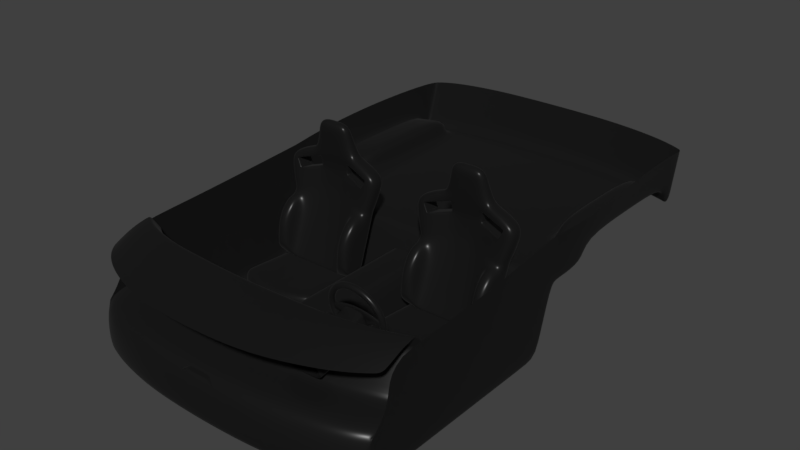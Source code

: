 # Source: interior_assets.blend  (saved by Blender 2.79.0; exported with 4.5.12 LTS)
import bpy
from mathutils import Matrix  # noqa: F401  (used for matrix-valued properties, if any)

bpy.ops.wm.read_factory_settings(use_empty=True)
scene = bpy.context.scene
scene.name = 'Scene'

# ---- collections
col_collection_1 = bpy.data.collections.new('Collection 1'); scene.collection.children.link(col_collection_1)

# ---- materials (node trees are filled in below, after node groups)
mat_interior___black = bpy.data.materials.new('Interior - Black')
mat_interior___black.alpha_threshold = 0.0
mat_interior___black.diffuse_color = (0.01467, 0.01467, 0.01467, 1.0)
mat_interior___black.roughness = 0.5

# ---- material node trees
mat_interior___black.use_nodes = True; mat_interior___black.node_tree.nodes.clear()
_N = mat_interior___black.node_tree.nodes; _L = mat_interior___black.node_tree.links
n0 = _N.new('ShaderNodeOutputMaterial'); n0.name = 'Material Output'; n0.location = (300, 300)
n1 = _N.new('ShaderNodeBsdfPrincipled'); n1.name = 'Principled BSDF'; n1.location = (10, 300)
n1.width = 150
n1.subsurface_method = 'BURLEY'
n1.inputs[0].default_value = (0.00874, 0.00874, 0.00874, 1.0)
n1.inputs[2].default_value = 0.3
n1.inputs[3].default_value = 1.45
n1.inputs[9].default_value = (1.0, 1.0, 1.0)
n1.inputs[13].default_value = 0.175
_L.new(n1.outputs[0], n0.inputs[0])
n0.is_active_output = True

# ---- world
world_world = bpy.data.worlds.new('World'); scene.world = world_world
world_world.color = (0.05088, 0.05088, 0.05088)
world_world.use_sun_shadow = False
world_world.sun_shadow_jitter_overblur = 0.0
world_world.cycles.sampling_method = 'MANUAL'

# ---- meshes
me_plane_125 = bpy.data.meshes.new('Plane.125')
me_plane_125.from_pydata([(0.1621, 0.3701, 0.4726), (0.6156, 0.3701, 0.4726), (0.3888, 0.4944, 1.175), (0.3074, 0.4944, 1.175), (0.2657, 0.5037, 1.026), (0.1202, 0.4951, 0.9704), (0.1202, 0.4835, 0.8959), (0.157, 0.4645, 0.7729), (0.3304, 0.5061, 0.8084), (0.2316, 0.4656, 0.7799), (0.1621, 0.4585, 0.4691), (0.3304, 0.373, 0.4639), (0.2316, 0.3678, 0.4654), (0.3888, 0.373, 0.4638), (0.4703, 0.4944, 1.175), (0.5119, 0.5037, 1.026), (0.6575, 0.4951, 0.9704), (0.6575, 0.4835, 0.8959), (0.6207, 0.4645, 0.7729), (0.4473, 0.5061, 0.8084), (0.5461, 0.4656, 0.7799), (0.3888, 0.505, 1.035), (0.3888, 0.514, 0.9793), (0.3888, 0.5205, 0.9337), (0.3888, 0.508, 0.8207), (0.4473, 0.373, 0.4639), (0.5461, 0.3678, 0.4654), (0.6156, 0.4585, 0.4691), (0.3888, 0.5542, 1.18), (0.3074, 0.5542, 1.18), (0.2657, 0.5935, 1.012), (0.1202, 0.5848, 0.9565), (0.1202, 0.5733, 0.882), (0.157, 0.5543, 0.759), (0.3304, 0.5959, 0.7945), (0.2316, 0.5554, 0.766), (0.3304, 0.4614, 0.4604), (0.2316, 0.4562, 0.4619), (0.3888, 0.4614, 0.4604), (0.4703, 0.5542, 1.18), (0.512, 0.5935, 1.012), (0.6575, 0.5848, 0.9565), (0.6575, 0.5733, 0.882), (0.6207, 0.5543, 0.759), (0.4473, 0.5959, 0.7945), (0.5461, 0.5554, 0.766), (0.3888, 0.5948, 1.021), (0.3888, 0.6037, 0.9655), (0.3888, 0.6103, 0.9199), (0.3888, 0.5978, 0.8068), (0.4473, 0.4614, 0.4604), (0.5461, 0.4562, 0.4619), (0.1621, 0.3289, 0.5434), (0.6156, 0.3289, 0.5434), (0.157, 0.4139, 0.7662), (0.2316, 0.415, 0.7732), (0.2316, 0.3319, 0.5365), (0.6207, 0.4139, 0.7662), (0.5461, 0.415, 0.7732), (0.5461, 0.3319, 0.5365), (0.1619, 0.3747, 0.4869), (0.3304, 0.3795, 0.4803), (0.2316, 0.3726, 0.4804), (0.6158, 0.3747, 0.4869), (0.4473, 0.3795, 0.4803), (0.5461, 0.3726, 0.4804), (0.3888, 0.3796, 0.4809), (0.1619, 0.4632, 0.4833), (0.3304, 0.468, 0.4767), (0.2316, 0.4611, 0.4768), (0.6158, 0.4632, 0.4833), (0.4473, 0.468, 0.4767), (0.5461, 0.4611, 0.4768), (0.3888, 0.4681, 0.4773), (0.1619, 0.327, 0.5588), (0.2316, 0.3297, 0.5525), (0.6158, 0.327, 0.5588), (0.5461, 0.3297, 0.5525), (0.1594, 0.4196, 0.6337), (0.2316, 0.4191, 0.634), (0.6183, 0.4196, 0.6337), (0.5461, 0.4191, 0.634), (0.3888, 0.4438, 0.6546), (0.1594, 0.5087, 0.6212), (0.2316, 0.5082, 0.6214), (0.6183, 0.5087, 0.6212), (0.5461, 0.5082, 0.6214), (0.3888, 0.533, 0.6421), (0.1594, 0.3307, 0.6828), (0.2316, 0.3302, 0.6831), (0.6183, 0.3307, 0.6828), (0.5461, 0.3302, 0.6831), (0.3304, 0.4428, 0.6481), (0.4473, 0.4428, 0.6481), (0.3304, 0.5319, 0.6356), (0.4473, 0.5319, 0.6356), (0.4885, 0.4991, 1.101), (0.2891, 0.4991, 1.101), (0.2892, 0.5739, 1.096), (0.4885, 0.5739, 1.096), (0.3888, 0.4997, 1.105), (0.3888, 0.5745, 1.101), (0.297, 0.5197, 0.9766), (0.304, 0.523, 0.971), (0.3101, 0.5125, 0.988), (0.3018, 0.5217, 0.9756), (0.3038, 0.5166, 0.9789), (0.3056, 0.5162, 0.9793), (0.304, 0.5153, 0.9812), (0.1818, 0.4991, 0.9446), (0.1658, 0.4916, 0.9483), (0.1784, 0.497, 0.9366), (0.1744, 0.4936, 0.9454), (0.1751, 0.4937, 0.9436), (0.1729, 0.493, 0.9437), (0.178, 0.4982, 0.9414), (0.3053, 0.5312, 0.9345), (0.2989, 0.5302, 0.9254), (0.3124, 0.5245, 0.9233), (0.3036, 0.5306, 0.929), (0.3055, 0.5272, 0.928), (0.3055, 0.5265, 0.926), (0.3075, 0.5269, 0.9286), (0.4724, 0.6062, 0.9229), (0.4788, 0.6054, 0.9138), (0.465, 0.6143, 0.9094), (0.4741, 0.6056, 0.9174), (0.4723, 0.6115, 0.9152), (0.473, 0.6117, 0.9125), (0.4701, 0.612, 0.9167), (0.5817, 0.4927, 0.9049), (0.5716, 0.4948, 0.9005), (0.5814, 0.4836, 0.8916), (0.5773, 0.4935, 0.901), (0.5781, 0.488, 0.8995), (0.5763, 0.4878, 0.8979), (0.5803, 0.4868, 0.899), (0.4787, 0.5302, 0.9254), (0.4724, 0.5312, 0.9345), (0.465, 0.5245, 0.9231), (0.4741, 0.5306, 0.929), (0.4721, 0.5272, 0.928), (0.4701, 0.5269, 0.9286), (0.4721, 0.5265, 0.9259), (0.5959, 0.4991, 0.9446), (0.5993, 0.497, 0.9366), (0.6131, 0.4917, 0.9489), (0.5997, 0.4982, 0.9414), (0.6027, 0.4937, 0.9436), (0.605, 0.493, 0.9437), (0.6033, 0.4936, 0.9456), (0.206, 0.4948, 0.9005), (0.196, 0.4927, 0.9049), (0.197, 0.4836, 0.8916), (0.2003, 0.4935, 0.901), (0.1998, 0.488, 0.8994), (0.1978, 0.4868, 0.8987), (0.2018, 0.4879, 0.898), (0.4807, 0.5197, 0.9766), (0.4674, 0.5123, 0.9887), (0.4737, 0.523, 0.971), (0.4738, 0.5152, 0.9814), (0.4739, 0.5165, 0.9791), (0.472, 0.5162, 0.9795), (0.4759, 0.5217, 0.9756), (0.5717, 0.57, 0.8889), (0.5817, 0.5686, 0.8932), (0.5813, 0.5734, 0.8775), (0.5774, 0.5691, 0.8893), (0.5783, 0.5725, 0.8863), (0.5802, 0.5726, 0.8857), (0.5771, 0.573, 0.8844), (0.2989, 0.6054, 0.9138), (0.3053, 0.6062, 0.9229), (0.3127, 0.6143, 0.9094), (0.3036, 0.6056, 0.9174), (0.3054, 0.6115, 0.9152), (0.3075, 0.612, 0.9167), (0.3047, 0.6117, 0.9125), (0.1784, 0.573, 0.9249), (0.1653, 0.5814, 0.9346), (0.1818, 0.5749, 0.9328), (0.1728, 0.5787, 0.9305), (0.175, 0.5784, 0.9305), (0.174, 0.5792, 0.9321), (0.178, 0.5741, 0.9297), (0.304, 0.598, 0.9594), (0.297, 0.5956, 0.9648), (0.3103, 0.6023, 0.9741), (0.3018, 0.597, 0.964), (0.3037, 0.601, 0.9661), (0.3036, 0.6009, 0.9679), (0.3057, 0.6014, 0.9671), (0.5993, 0.573, 0.9249), (0.5959, 0.5749, 0.9328), (0.6124, 0.5814, 0.9346), (0.5997, 0.5741, 0.9297), (0.6027, 0.5784, 0.9305), (0.6037, 0.5792, 0.9321), (0.6049, 0.5787, 0.9305), (0.196, 0.5686, 0.8932), (0.206, 0.57, 0.8889), (0.1964, 0.5734, 0.8775), (0.2003, 0.5691, 0.8893), (0.1994, 0.5725, 0.8863), (0.2006, 0.573, 0.8844), (0.1975, 0.5726, 0.8857), (0.4737, 0.598, 0.9594), (0.4674, 0.6023, 0.9741), (0.4807, 0.5956, 0.9648), (0.472, 0.6014, 0.9671), (0.474, 0.601, 0.9661), (0.4741, 0.6009, 0.9679), (0.4759, 0.597, 0.964), (0.1621, 0.4726, 0.4694), (0.6156, 0.4726, 0.4694), (0.1621, 0.4662, 0.3788), (0.3304, 0.4647, 0.4645), (0.2316, 0.4651, 0.4699), (0.3888, 0.4647, 0.4645), (0.4473, 0.4647, 0.4645), (0.5461, 0.4651, 0.4699), (0.6156, 0.4662, 0.3788), (0.3304, 0.4583, 0.3739), (0.2316, 0.4587, 0.3793), (0.3888, 0.4583, 0.3739), (0.4473, 0.4583, 0.3739), (0.5461, 0.4587, 0.3793), (0.1621, 0.1137, 0.4954), (0.6156, 0.1137, 0.4954), (0.1621, 0.1074, 0.4047), (0.3304, 0.04226, 0.4962), (0.2316, 0.07366, 0.4988), (0.3888, 0.04226, 0.4962), (0.4473, 0.04226, 0.4962), (0.5461, 0.07366, 0.4988), (0.6156, 0.1074, 0.4047), (0.3304, 0.03591, 0.4056), (0.2316, 0.06731, 0.4082), (0.3888, 0.0359, 0.4055), (0.4473, 0.03591, 0.4056), (0.5461, 0.06731, 0.4082), (0.5461, 0.41, 0.3829), (0.4473, 0.4057, 0.3779), (0.1621, 0.4279, 0.4726), (0.2316, 0.4163, 0.4735), (0.6156, 0.4215, 0.382), (0.4473, 0.4121, 0.4685), (0.5461, 0.4163, 0.4735), (0.1621, 0.4215, 0.382), (0.3888, 0.4057, 0.3778), (0.6156, 0.4279, 0.4726), (0.3888, 0.4121, 0.4685), (0.3304, 0.4057, 0.3779), (0.2316, 0.41, 0.3829), (0.3304, 0.4121, 0.4685), (0.5461, 0.133, 0.4033), (0.1621, 0.1739, 0.491), (0.6156, 0.1676, 0.4004), (0.4473, 0.1131, 0.4909), (0.1621, 0.1676, 0.4004), (0.3888, 0.1131, 0.4908), (0.3304, 0.1068, 0.4002), (0.4473, 0.1068, 0.4002), (0.2316, 0.1393, 0.494), (0.5461, 0.1393, 0.494), (0.3888, 0.1068, 0.4002), (0.6156, 0.1739, 0.491), (0.2316, 0.133, 0.4033), (0.3304, 0.1131, 0.4909), (0.2374, 0.502, 1.015), (0.2374, 0.5918, 1.001), (0.282, 0.5084, 0.9803), (0.2788, 0.5111, 0.9742), (0.2746, 0.5157, 0.9703), (0.2746, 0.5915, 0.9586), (0.2784, 0.5967, 0.9609), (0.2821, 0.5982, 0.9665), (0.5358, 0.5023, 1.017), (0.5358, 0.5921, 1.003), (0.4996, 0.5164, 0.9713), (0.495, 0.5117, 0.9755), (0.4913, 0.509, 0.9822), (0.4912, 0.5988, 0.9677), (0.4953, 0.5973, 0.962), (0.4996, 0.5922, 0.9596), (0.1512, 0.4675, 0.7923), (0.6265, 0.4675, 0.7923), (0.3888, 0.5146, 0.8806), (0.1512, 0.5573, 0.7784), (0.6265, 0.5573, 0.7784), (0.3888, 0.6044, 0.8667), (0.2455, 0.4781, 0.8122), (0.3209, 0.5159, 0.8692), (0.5577, 0.5613, 0.8028), (0.4567, 0.6056, 0.8554), (0.5578, 0.4715, 0.8168), (0.4567, 0.5159, 0.8691), (0.2455, 0.5679, 0.7983), (0.321, 0.6056, 0.8554)], [], [(100, 97, 4, 21), (293, 288, 23, 118), (151, 117, 172, 201), (22, 21, 4, 104), (22, 159, 15, 21), (103, 186, 173, 116), (272, 270, 5, 110), (160, 138, 123, 207), (66, 61, 11, 13), (62, 12, 11, 61), (60, 0, 52, 74), (100, 21, 15, 96), (146, 132, 17, 16), (287, 296, 20, 18), (286, 7, 9, 292), (139, 159, 22, 23), (195, 41, 42, 167), (297, 139, 23, 288), (280, 158, 209, 285), (66, 13, 25, 64), (65, 64, 25, 26), (26, 1, 53, 59), (101, 46, 30, 98), (299, 174, 48, 291), (277, 180, 31, 271), (47, 188, 30, 46), (47, 46, 40, 208), (283, 279, 41, 195), (180, 202, 32, 31), (174, 188, 47, 48), (73, 38, 36, 68), (69, 68, 36, 37), (67, 69, 37, 10), (101, 99, 40, 46), (295, 291, 48, 125), (290, 43, 45, 294), (289, 298, 35, 33), (298, 299, 34, 35), (131, 165, 124, 137), (125, 48, 47, 208), (73, 71, 50, 38), (72, 51, 50, 71), (70, 27, 51, 72), (16, 17, 42, 41), (152, 200, 179, 111), (11, 12, 37, 36), (110, 5, 6, 153), (26, 51, 27, 1), (287, 290, 42, 17), (292, 9, 8, 293), (25, 13, 38, 50), (11, 36, 38, 13), (2, 28, 29, 3), (2, 14, 39, 28), (80, 85, 43, 18), (282, 146, 16, 278), (97, 98, 30, 4), (96, 15, 40, 99), (25, 50, 51, 26), (270, 271, 31, 5), (5, 31, 32, 6), (296, 297, 19, 20), (12, 0, 10, 37), (286, 6, 32, 289), (130, 145, 193, 166), (278, 16, 41, 279), (118, 23, 22, 104), (78, 7, 33, 83), (294, 45, 44, 295), (74, 52, 56, 75), (76, 77, 59, 53), (79, 9, 55, 89), (9, 7, 54, 55), (80, 18, 57, 90), (65, 26, 59, 77), (18, 20, 58, 57), (0, 12, 56, 52), (81, 65, 77, 91), (1, 63, 76, 53), (12, 62, 75, 56), (90, 91, 77, 76), (88, 74, 75, 89), (0, 60, 67, 10), (1, 27, 70, 63), (85, 70, 72, 86), (86, 72, 71, 95), (87, 95, 71, 73), (83, 84, 69, 67), (84, 94, 68, 69), (87, 73, 68, 94), (81, 93, 64, 65), (82, 66, 64, 93), (78, 60, 74, 88), (79, 62, 61, 92), (82, 92, 61, 66), (24, 8, 92, 82), (9, 79, 92, 8), (7, 78, 88, 54), (24, 82, 93, 19), (20, 19, 93, 81), (49, 87, 94, 34), (35, 34, 94, 84), (33, 35, 84, 83), (49, 44, 95, 87), (45, 86, 95, 44), (43, 85, 86, 45), (54, 88, 89, 55), (57, 58, 91, 90), (20, 81, 91, 58), (63, 80, 90, 76), (62, 79, 89, 75), (60, 78, 83, 67), (63, 70, 85, 80), (14, 96, 99, 39), (3, 29, 98, 97), (28, 39, 99, 101), (28, 101, 98, 29), (2, 100, 96, 14), (2, 3, 97, 100), (102, 105, 106, 108), (103, 107, 106, 105), (104, 108, 106, 107), (109, 112, 113, 115), (110, 114, 113, 112), (111, 115, 113, 114), (116, 119, 120, 122), (117, 121, 120, 119), (118, 122, 120, 121), (123, 126, 127, 129), (124, 128, 127, 126), (125, 129, 127, 128), (130, 133, 134, 136), (131, 135, 134, 133), (132, 136, 134, 135), (137, 140, 141, 143), (138, 142, 141, 140), (139, 143, 141, 142), (144, 147, 148, 150), (145, 149, 148, 147), (146, 150, 148, 149), (151, 154, 155, 157), (152, 156, 155, 154), (153, 157, 155, 156), (158, 161, 162, 164), (159, 163, 162, 161), (160, 164, 162, 163), (165, 168, 169, 171), (166, 170, 169, 168), (167, 171, 169, 170), (172, 175, 176, 178), (173, 177, 176, 175), (174, 178, 176, 177), (179, 182, 183, 185), (180, 184, 183, 182), (181, 185, 183, 184), (186, 189, 190, 192), (187, 191, 190, 189), (188, 192, 190, 191), (193, 196, 197, 199), (194, 198, 197, 196), (195, 199, 197, 198), (200, 203, 204, 206), (201, 205, 204, 203), (202, 206, 204, 205), (207, 210, 211, 213), (208, 212, 211, 210), (209, 213, 211, 212), (272, 110, 112, 273), (273, 112, 109, 274), (118, 104, 107, 122), (122, 107, 103, 116), (153, 118, 121, 157), (157, 121, 117, 151), (280, 144, 150, 281), (281, 150, 146, 282), (145, 130, 136, 149), (149, 136, 132, 146), (131, 137, 143, 135), (135, 143, 139, 132), (138, 160, 163, 142), (142, 163, 159, 139), (110, 153, 156, 114), (114, 156, 152, 111), (179, 200, 206, 182), (182, 206, 202, 180), (125, 208, 210, 129), (129, 210, 207, 123), (167, 125, 128, 171), (171, 128, 124, 165), (195, 167, 170, 199), (199, 170, 166, 193), (283, 195, 198, 284), (284, 198, 194, 285), (201, 172, 178, 205), (205, 178, 174, 202), (173, 186, 192, 177), (177, 192, 188, 174), (275, 181, 184, 276), (276, 184, 180, 277), (116, 173, 175, 119), (119, 175, 172, 117), (186, 103, 105, 189), (189, 105, 102, 187), (111, 179, 185, 115), (115, 185, 181, 109), (200, 152, 154, 203), (203, 154, 151, 201), (160, 207, 213, 164), (164, 213, 209, 158), (193, 145, 147, 196), (196, 147, 144, 194), (165, 131, 133, 168), (168, 133, 130, 166), (137, 124, 126, 140), (140, 126, 123, 138), (274, 275, 187, 102), (217, 223, 224, 218), (221, 215, 222, 227), (220, 226, 225, 219), (217, 219, 225, 223), (220, 221, 227, 226), (218, 224, 216, 214), (231, 232, 238, 237), (235, 241, 236, 229), (234, 233, 239, 240), (231, 237, 239, 233), (234, 240, 241, 235), (232, 228, 230, 238), (263, 256, 241, 240), (264, 257, 228, 232), (256, 258, 236, 241), (265, 259, 234, 235), (257, 260, 230, 228), (266, 263, 240, 239), (267, 265, 235, 229), (259, 261, 233, 234), (268, 262, 237, 238), (258, 267, 229, 236), (262, 266, 239, 237), (269, 264, 232, 231), (260, 268, 238, 230), (261, 269, 231, 233), (219, 217, 255, 252), (216, 224, 254, 249), (217, 218, 245, 255), (223, 225, 250, 253), (222, 215, 251, 246), (224, 223, 253, 254), (220, 219, 252, 247), (215, 221, 248, 251), (225, 226, 243, 250), (214, 216, 249, 244), (221, 220, 247, 248), (227, 222, 246, 242), (218, 214, 244, 245), (226, 227, 242, 243), (252, 255, 269, 261), (249, 254, 268, 260), (255, 245, 264, 269), (253, 250, 266, 262), (246, 251, 267, 258), (254, 253, 262, 268), (247, 252, 261, 259), (251, 248, 265, 267), (250, 243, 263, 266), (244, 249, 260, 257), (248, 247, 259, 265), (242, 246, 258, 256), (245, 244, 257, 264), (243, 242, 256, 263), (109, 181, 275, 274), (191, 276, 277, 188), (187, 275, 276, 191), (108, 273, 274, 102), (104, 272, 273, 108), (4, 30, 271, 270), (188, 277, 271, 30), (104, 4, 270, 272), (212, 284, 285, 209), (208, 283, 284, 212), (161, 281, 282, 159), (158, 280, 281, 161), (15, 278, 279, 40), (159, 282, 278, 15), (208, 40, 279, 283), (144, 280, 285, 194), (167, 294, 295, 125), (7, 286, 289, 33), (132, 139, 297, 296), (153, 292, 293, 118), (18, 43, 290, 287), (202, 174, 299, 298), (32, 202, 298, 289), (42, 290, 294, 167), (44, 49, 291, 295), (34, 299, 291, 49), (19, 297, 288, 24), (6, 286, 292, 153), (17, 132, 296, 287), (8, 24, 288, 293)])
me_plane_125.polygons.foreach_set('use_smooth', [True] * 300)
me_plane_125.materials.append(mat_interior___black)
me_plane_125.use_remesh_preserve_volume = False
me_plane_125.use_remesh_preserve_attributes = False
me_plane_125.use_mirror_vertex_groups = False
me_plane_125.update()
me_plane_060 = bpy.data.meshes.new('Plane.060')
me_plane_060.from_pydata([(0.2679, -0.7419, 0.844), (0.0, -0.7592, 0.8452), (0.136, -0.7546, 0.8449), (0.6507, -0.5958, 0.8284), (0.5703, -0.6431, 0.8345), (0.4789, -0.6834, 0.839), (0.3803, -0.7174, 0.8419), (0.7114, -0.5474, 0.8216), (0.7507, -0.5048, 0.8154), (0.7711, -0.4802, 0.8117), (0.2679, -0.4202, 0.9037), (0.0, -0.4302, 0.9049), (0.136, -0.4275, 0.9045), (0.6507, -0.3472, 0.888), (0.5703, -0.3747, 0.8942), (0.4789, -0.3982, 0.8987), (0.3803, -0.4119, 0.9016), (0.7114, -0.319, 0.8813), (0.7507, -0.2942, 0.8751), (0.7656, -0.2838, 0.8724), (0.2679, -0.3657, 0.8136), (0.0, -0.3757, 0.8148), (0.136, -0.373, 0.8145), (0.6507, -0.2927, 0.798), (0.5703, -0.3202, 0.8041), (0.4789, -0.3437, 0.8086), (0.3803, -0.3574, 0.8115), (0.7114, -0.2645, 0.7912), (0.7507, -0.2397, 0.785), (0.7711, -0.2254, 0.7813), (0.2679, -0.5066, 0.6254), (0.0, -0.5166, 0.6266), (0.136, -0.5139, 0.6263), (0.6507, -0.4216, 0.6098), (0.5703, -0.4491, 0.6159), (0.4789, -0.4725, 0.6204), (0.3803, -0.4923, 0.6234), (0.7114, -0.3934, 0.6031), (0.7507, -0.3686, 0.5969), (0.7711, -0.3543, 0.5932), (0.2679, -0.6688, 0.6164), (0.0, -0.6788, 0.6176), (0.136, -0.6761, 0.6172), (0.6507, -0.5837, 0.6007), (0.5703, -0.6113, 0.6069), (0.4789, -0.6347, 0.6114), (0.3803, -0.6545, 0.6143), (0.7114, -0.5556, 0.594), (0.7507, -0.5308, 0.5878), (0.7711, -0.5165, 0.5841), (0.7114, -0.427, 0.868), (0.7507, -0.397, 0.8618), (0.5703, -0.4944, 0.8809), (0.6507, -0.4611, 0.8748), (0.136, -0.5729, 0.8913), (0.2679, -0.564, 0.8904), (0.4789, -0.5228, 0.8854), (0.0, -0.5761, 0.8916), (0.7672, -0.3824, 0.8588), (0.3803, -0.5467, 0.8883), (0.7114, -0.3327, 0.8816), (0.5703, -0.3908, 0.8945), (0.136, -0.4465, 0.9049), (0.4789, -0.4153, 0.899), (0.0, -0.4493, 0.9052), (0.3803, -0.4299, 0.9019), (0.7507, -0.3068, 0.8754), (0.6507, -0.3621, 0.8884), (0.2679, -0.4388, 0.904), (0.7659, -0.2955, 0.8727), (0.4789, -0.3469, 0.814), (0.5703, -0.3234, 0.8094), (0.0, -0.379, 0.8201), (0.136, -0.3763, 0.8198), (0.7507, -0.243, 0.7904), (0.7708, -0.2289, 0.7868), (0.3803, -0.3606, 0.8169), (0.6507, -0.2959, 0.8033), (0.7114, -0.2678, 0.7966), (0.2679, -0.3689, 0.819), (0.6507, -0.4054, 0.6392), (0.7114, -0.3772, 0.6324), (0.2679, -0.4904, 0.6548), (0.3803, -0.4761, 0.6527), (0.7507, -0.3524, 0.6262), (0.5703, -0.4329, 0.6453), (0.136, -0.4977, 0.6557), (0.4789, -0.4563, 0.6498), (0.0, -0.5004, 0.656), (0.7711, -0.3381, 0.6226), (0.2679, -0.7221, 0.5661), (0.0, -0.7322, 0.5673), (0.136, -0.7295, 0.567), (0.6507, -0.6371, 0.5505), (0.5703, -0.6646, 0.5566), (0.4789, -0.6881, 0.5611), (0.3803, -0.7078, 0.5641), (0.7114, -0.6089, 0.5438), (0.7507, -0.5841, 0.5376), (0.7711, -0.5698, 0.5339), (0.2679, -0.7268, 0.3637), (0.0, -0.7369, 0.3649), (0.136, -0.7342, 0.3646), (0.6507, -0.6418, 0.3481), (0.5703, -0.6693, 0.3542), (0.4789, -0.6928, 0.3587), (0.3803, -0.7125, 0.3616), (0.7114, -0.6136, 0.3413), (0.7507, -0.5888, 0.3351), (0.7711, -0.5745, 0.3315), (0.7114, 0.5426, 0.3413), (0.7507, 0.5471, 0.3351), (0.5703, 0.5325, 0.3542), (0.6507, 0.5375, 0.3481), (0.136, 0.5207, 0.3646), (0.2679, 0.5221, 0.3637), (0.4789, 0.5282, 0.3587), (0.0, 0.5202, 0.3649), (0.7711, 0.5497, 0.3315), (0.3803, 0.5246, 0.3616), (0.3803, 0.62, 0.7053), (0.7711, 0.645, 0.6752), (0.0, 0.6156, 0.7086), (0.4789, 0.6236, 0.7024), (0.2679, 0.6174, 0.7074), (0.136, 0.6161, 0.7083), (0.6507, 0.6328, 0.6918), (0.5703, 0.6278, 0.6979), (0.7507, 0.6424, 0.6788), (0.7114, 0.6379, 0.685), (0.7507, -0.5415, 0.3351), (0.6507, -0.5926, 0.3481), (0.2679, -0.6748, 0.3637), (0.7711, -0.5276, 0.3315), (0.7114, -0.5654, 0.3413), (0.5703, -0.6192, 0.3542), (0.136, -0.6819, 0.3646), (0.4789, -0.6419, 0.3587), (0.0, -0.6845, 0.3649), (0.3803, -0.6609, 0.3616), (0.7114, 0.5126, 0.3413), (0.5703, 0.5013, 0.3542), (0.136, 0.4881, 0.3646), (0.4789, 0.4965, 0.3587), (0.0, 0.4876, 0.3649), (0.3803, 0.4925, 0.3616), (0.7507, 0.5176, 0.3351), (0.6507, 0.5069, 0.3481), (0.2679, 0.4896, 0.3637), (0.7711, 0.5205, 0.3315), (0.3803, 1.752, 0.7053), (0.7711, 1.705, 0.6752), (0.0, 1.76, 0.7086), (0.4789, 1.745, 0.7024), (0.2679, 1.757, 0.7074), (0.136, 1.759, 0.7083), (0.6507, 1.728, 0.6918), (0.5703, 1.737, 0.6979), (0.7507, 1.71, 0.6788), (0.7114, 1.718, 0.685), (0.7711, 0.9106, 0.6752), (0.7507, 0.9119, 0.6788), (0.136, 0.9247, 0.7083), (0.0, 0.9249, 0.7086), (0.7114, 0.914, 0.685), (0.6507, 0.9165, 0.6918), (0.4789, 0.921, 0.7024), (0.3803, 0.9228, 0.7053), (0.2679, 0.924, 0.7074), (0.5703, 0.919, 0.6979), (0.7711, 1.66, 0.6752), (0.136, 1.676, 0.7083), (0.4789, 1.672, 0.7024), (0.5703, 1.669, 0.6979), (0.7507, 1.661, 0.6788), (0.0, 1.676, 0.7086), (0.7114, 1.664, 0.685), (0.6507, 1.667, 0.6918), (0.3803, 1.674, 0.7053), (0.2679, 1.675, 0.7074), (0.0, 1.301, 0.7086), (0.3803, 1.298, 0.7053), (0.2679, 1.3, 0.7074), (0.136, 1.3, 0.7083), (0.4789, 1.296, 0.7024), (0.5703, 1.294, 0.6979), (0.3803, 1.824, 0.9602), (0.7711, 1.777, 0.93), (0.0, 1.832, 0.9634), (0.4789, 1.817, 0.9572), (0.2679, 1.829, 0.9622), (0.136, 1.831, 0.9631), (0.6507, 1.8, 0.9466), (0.5703, 1.809, 0.9527), (0.7507, 1.782, 0.9337), (0.7114, 1.79, 0.9399), (0.7711, 0.9106, 0.7835), (0.7507, 0.9119, 0.7872), (0.7114, 0.914, 0.7934), (0.6507, 0.9165, 0.8001), (0.5703, 0.919, 0.8062), (0.7711, 1.66, 0.7835), (0.5703, 1.669, 0.8062), (0.7507, 1.661, 0.7872), (0.7114, 1.664, 0.7934), (0.6507, 1.667, 0.8001), (0.5703, 1.294, 0.8062), (0.7711, 1.285, 0.7835), (0.7507, 1.286, 0.7872), (0.7114, 1.289, 0.7934), (0.6507, 1.292, 0.8001), (0.7711, 0.645, 0.7774), (0.3803, 1.781, 0.8091), (0.2679, 1.786, 0.8112), (0.5703, 1.766, 0.8017), (0.4789, 1.774, 0.8062), (0.136, 1.789, 0.8121), (0.6507, 1.757, 0.7956), (0.7711, 1.734, 0.779), (0.7507, 1.739, 0.7826), (0.0, 1.789, 0.8124), (0.7114, 1.747, 0.7888), (0.8033, 0.9117, 0.925), (0.7711, 1.66, 0.946), (0.7875, 1.285, 0.9503), (0.7711, 0.645, 0.913), (0.7731, -0.4676, 0.635), (0.7733, -0.4592, 0.7203), (0.7745, -0.4276, 0.8557), (0.7874, -0.08847, 0.7176), (0.7874, -0.08847, 0.8532), (0.7874, -0.08847, 0.6154), (0.7507, -0.165, 0.3351), (0.6507, -0.2018, 0.3481), (0.2679, -0.2609, 0.3637), (0.7711, -0.1551, 0.3315), (0.7114, -0.1822, 0.3413), (0.5703, -0.2209, 0.3542), (0.136, -0.266, 0.3646), (0.4789, -0.2372, 0.3587), (0.0, -0.2678, 0.3649), (0.3803, -0.2509, 0.3616), (0.7732, 0.5534, 0.9056), (0.7732, 0.5534, 0.7699), (0.7732, 0.5534, 0.6677), (0.7507, 0.6737, 0.6788), (0.0, 0.6514, 0.7086), (0.7114, 0.6699, 0.685), (0.6507, 0.6657, 0.6918), (0.3803, 0.6551, 0.7053), (0.2679, 0.6529, 0.7074), (0.7711, 0.6758, 0.6752), (0.136, 0.6518, 0.7083), (0.4789, 0.658, 0.7024), (0.5703, 0.6616, 0.6979), (0.7711, 0.6758, 0.7781), (0.7749, 0.6759, 0.9144), (0.0, 0.6156, 0.5954), (0.0998, 0.6174, 0.5913), (0.04465, 0.6161, 0.5951), (0.0, -0.715, 0.5954), (0.0998, -0.7132, 0.5913), (0.04465, -0.7145, 0.5951), (0.1595, 0.6167, 0.3336), (0.1595, -0.7139, 0.3336)], [], [(66, 18, 17, 60), (67, 13, 14, 61), (68, 10, 12, 62), (61, 14, 15, 63), (62, 12, 11, 64), (69, 19, 18, 66), (63, 15, 16, 65), (60, 17, 13, 67), (65, 16, 10, 68), (71, 24, 25, 70), (73, 22, 21, 72), (75, 29, 28, 74), (70, 25, 26, 76), (78, 27, 23, 77), (76, 26, 20, 79), (74, 28, 27, 78), (77, 23, 24, 71), (79, 20, 22, 73), (81, 37, 33, 80), (83, 36, 30, 82), (84, 38, 37, 81), (80, 33, 34, 85), (82, 30, 32, 86), (85, 34, 35, 87), (86, 32, 31, 88), (89, 39, 38, 84), (87, 35, 36, 83), (30, 40, 42, 32), (34, 44, 45, 35), (32, 42, 41, 31), (39, 49, 48, 38), (35, 45, 46, 36), (37, 47, 43, 33), (36, 46, 40, 30), (38, 48, 47, 37), (33, 43, 44, 34), (6, 59, 55, 0), (7, 50, 53, 3), (5, 56, 59, 6), (9, 58, 51, 8), (2, 54, 57, 1), (4, 52, 56, 5), (0, 55, 54, 2), (3, 53, 52, 4), (8, 51, 50, 7), (59, 65, 68, 55), (50, 60, 67, 53), (56, 63, 65, 59), (58, 69, 66, 51), (54, 62, 64, 57), (52, 61, 63, 56), (55, 68, 62, 54), (53, 67, 61, 52), (51, 66, 60, 50), (10, 79, 73, 12), (13, 77, 71, 14), (18, 74, 78, 17), (16, 76, 79, 10), (17, 78, 77, 13), (15, 70, 76, 16), (19, 75, 74, 18), (12, 73, 72, 11), (14, 71, 70, 15), (25, 87, 83, 26), (29, 89, 84, 28), (22, 86, 88, 21), (24, 85, 87, 25), (20, 82, 86, 22), (23, 80, 85, 24), (28, 84, 81, 27), (26, 83, 82, 20), (27, 81, 80, 23), (42, 92, 91, 41), (49, 99, 98, 48), (45, 95, 96, 46), (47, 97, 93, 43), (46, 96, 90, 40), (48, 98, 97, 47), (43, 93, 94, 44), (40, 90, 92, 42), (44, 94, 95, 45), (92, 102, 101, 91), (99, 109, 108, 98), (95, 105, 106, 96), (97, 107, 103, 93), (96, 106, 100, 90), (98, 108, 107, 97), (93, 103, 104, 94), (90, 100, 102, 92), (94, 104, 105, 95), (145, 119, 115, 148), (140, 110, 113, 147), (143, 116, 119, 145), (149, 118, 111, 146), (142, 114, 117, 144), (141, 112, 116, 143), (148, 115, 114, 142), (147, 113, 112, 141), (146, 111, 110, 140), (112, 113, 126, 127), (117, 114, 125, 122), (113, 110, 129, 126), (110, 111, 128, 129), (111, 118, 121, 128), (114, 115, 124, 125), (119, 116, 123, 120), (115, 119, 120, 124), (108, 130, 134, 107), (103, 131, 135, 104), (100, 132, 136, 102), (104, 135, 137, 105), (102, 136, 138, 101), (109, 133, 130, 108), (105, 137, 139, 106), (107, 134, 131, 103), (106, 139, 132, 100), (116, 112, 127, 123), (232, 146, 140, 236), (233, 147, 141, 237), (234, 148, 142, 238), (237, 141, 143, 239), (238, 142, 144, 240), (235, 149, 146, 232), (239, 143, 145, 241), (236, 140, 147, 233), (241, 145, 148, 234), (174, 170, 151, 158), (175, 171, 155, 152), (176, 174, 158, 159), (177, 176, 159, 156), (178, 172, 153, 150), (179, 178, 150, 154), (172, 173, 157, 153), (171, 179, 154, 155), (173, 177, 156, 157), (254, 248, 165, 169), (252, 250, 168, 162), (253, 254, 169, 166), (250, 249, 167, 168), (249, 253, 166, 167), (248, 247, 164, 165), (247, 245, 161, 164), (246, 252, 162, 163), (245, 251, 160, 161), (183, 182, 179, 171), (184, 185, 173, 172), (182, 181, 178, 179), (181, 184, 172, 178), (180, 183, 171, 175), (163, 162, 183, 180), (167, 166, 184, 181), (168, 167, 181, 182), (166, 169, 185, 184), (162, 168, 182, 183), (213, 212, 186, 190), (215, 214, 193, 189), (216, 213, 190, 191), (214, 217, 192, 193), (219, 218, 187, 194), (220, 216, 191, 188), (217, 221, 195, 192), (221, 219, 194, 195), (212, 215, 189, 186), (170, 174, 203, 201), (164, 161, 197, 198), (176, 177, 205, 204), (169, 165, 199, 200), (174, 176, 204, 203), (173, 185, 206, 202), (177, 173, 202, 205), (161, 160, 196, 197), (185, 169, 200, 206), (165, 164, 198, 199), (208, 207, 201, 203), (209, 208, 203, 204), (210, 209, 204, 205), (199, 198, 209, 210), (198, 197, 208, 209), (197, 196, 207, 208), (202, 206, 210, 205), (199, 210, 206, 200), (255, 196, 160, 251), (150, 153, 215, 212), (159, 158, 219, 221), (156, 159, 221, 217), (152, 155, 216, 220), (158, 151, 218, 219), (157, 156, 217, 214), (155, 154, 213, 216), (153, 157, 214, 215), (154, 150, 212, 213), (151, 170, 201, 218), (201, 207, 224, 223), (218, 201, 223, 187), (207, 196, 222, 224), (255, 211, 225, 256), (230, 229, 227, 228), (229, 231, 226, 227), (243, 244, 231, 229), (242, 243, 229, 230), (139, 241, 234, 132), (134, 236, 233, 131), (137, 239, 241, 139), (133, 235, 232, 130), (136, 238, 240, 138), (135, 237, 239, 137), (132, 234, 238, 136), (131, 233, 237, 135), (130, 232, 236, 134), (225, 211, 243, 242), (211, 121, 244, 243), (121, 118, 149, 244), (231, 244, 149, 235), (133, 226, 231, 235), (99, 226, 133, 109), (196, 255, 256, 222), (211, 255, 251, 121), (128, 121, 251, 245), (122, 125, 252, 246), (129, 128, 245, 247), (126, 129, 247, 248), (120, 123, 253, 249), (124, 120, 249, 250), (123, 127, 254, 253), (125, 124, 250, 252), (127, 126, 248, 254), (259, 262, 261, 258), (257, 260, 262, 259), (258, 261, 264, 263)])
me_plane_060.polygons.foreach_set('use_smooth', [True] * 229)
me_plane_060.materials.append(mat_interior___black)
me_plane_060.use_remesh_preserve_volume = False
me_plane_060.use_remesh_preserve_attributes = False
me_plane_060.use_mirror_vertex_groups = False
me_plane_060.update()
me_torus = bpy.data.meshes.new('Torus')
me_torus.from_pydata([(0.1498, -0.04967, 0.06245), (0.1477, -0.05115, 0.06992), (0.1421, -0.05222, 0.07531), (0.1346, -0.05259, 0.07718), (0.1271, -0.05218, 0.0751), (0.1217, -0.05111, 0.06971), (0.1198, -0.04967, 0.06245), (0.1217, -0.04823, 0.0552), (0.1271, -0.04716, 0.0498), (0.1346, -0.04675, 0.04773), (0.1421, -0.04712, 0.0496), (0.1477, -0.04819, 0.05499), (0.1485, -0.03049, 0.06626), (0.1465, -0.03224, 0.07367), (0.1409, -0.03402, 0.07892), (0.1334, -0.03536, 0.0806), (0.126, -0.03591, 0.07833), (0.1207, -0.03552, 0.0728), (0.1188, -0.03433, 0.0655), (0.1207, -0.03264, 0.05829), (0.126, -0.03088, 0.05303), (0.1334, -0.02952, 0.05115), (0.1409, -0.02892, 0.05321), (0.1465, -0.02927, 0.05874), (0.1447, -0.01164, 0.07), (0.1427, -0.01364, 0.07736), (0.1373, -0.01614, 0.08247), (0.13, -0.01843, 0.08396), (0.1228, -0.01991, 0.08151), (0.1176, -0.0202, 0.07584), (0.1157, -0.01926, 0.06849), (0.1176, -0.01732, 0.06133), (0.1228, -0.01489, 0.05621), (0.13, -0.01259, 0.05451), (0.1373, -0.01103, 0.05676), (0.1427, -0.01068, 0.06243), (0.1384, 0.006567, 0.07362), (0.1365, 0.004307, 0.08093), (0.1313, 0.001129, 0.0859), (0.1243, -0.002084, 0.08721), (0.1174, -0.004467, 0.08457), (0.1125, -0.005413, 0.07878), (0.1107, -0.004703, 0.07138), (0.1125, -0.002531, 0.06427), (0.1174, 0.0005549, 0.05928), (0.1243, 0.003763, 0.05775), (0.1313, 0.006233, 0.06019), (0.1365, 0.007271, 0.066), (0.1297, 0.02381, 0.07704), (0.128, 0.02131, 0.0843), (0.1231, 0.01748, 0.08915), (0.1165, 0.0134, 0.09028), (0.1101, 0.01016, 0.08748), (0.1054, 0.008596, 0.08156), (0.1037, 0.009081, 0.07412), (0.1054, 0.01148, 0.06705), (0.1101, 0.01518, 0.06218), (0.1165, 0.01925, 0.06083), (0.1231, 0.02259, 0.06343), (0.128, 0.02427, 0.06937), (0.1189, 0.03979, 0.08021), (0.1172, 0.03707, 0.08743), (0.1128, 0.03265, 0.09216), (0.1068, 0.02775, 0.09313), (0.1008, 0.02372, 0.09017), (0.09658, 0.02158, 0.08414), (0.09504, 0.02186, 0.07665), (0.09658, 0.02446, 0.06963), (0.1008, 0.02874, 0.06487), (0.1068, 0.0336, 0.06368), (0.1128, 0.03775, 0.06644), (0.1172, 0.04003, 0.0725), (0.1059, 0.05424, 0.08308), (0.1045, 0.05132, 0.09026), (0.1005, 0.04636, 0.09488), (0.09515, 0.04073, 0.09571), (0.08988, 0.03598, 0.0926), (0.08608, 0.03333, 0.08647), (0.08471, 0.03342, 0.07895), (0.08608, 0.03621, 0.07196), (0.08988, 0.041, 0.06731), (0.09515, 0.04658, 0.06625), (0.1005, 0.05146, 0.06917), (0.1045, 0.05429, 0.07533), (0.0912, 0.06691, 0.0856), (0.08994, 0.06382, 0.09274), (0.08652, 0.05838, 0.09727), (0.08192, 0.05212, 0.09797), (0.07738, 0.04674, 0.09474), (0.07411, 0.04363, 0.08852), (0.07293, 0.04355, 0.08096), (0.07411, 0.04651, 0.074), (0.07738, 0.05176, 0.06944), (0.08192, 0.05797, 0.06851), (0.08652, 0.06348, 0.07155), (0.08994, 0.06678, 0.07781), (0.07491, 0.07759, 0.08772), (0.07387, 0.07435, 0.09483), (0.07107, 0.06851, 0.09928), (0.06728, 0.06171, 0.09987), (0.06356, 0.0558, 0.09654), (0.06087, 0.0523, 0.09024), (0.0599, 0.05209, 0.08265), (0.06087, 0.05519, 0.07573), (0.06356, 0.06082, 0.07124), (0.06728, 0.06756, 0.07042), (0.07107, 0.07362, 0.07356), (0.07387, 0.07732, 0.0799), (0.05733, 0.0861, 0.08941), (0.05654, 0.08274, 0.0965), (0.05439, 0.07658, 0.1009), (0.05149, 0.06935, 0.1014), (0.04864, 0.06301, 0.09797), (0.04659, 0.05921, 0.09161), (0.04584, 0.05889, 0.084), (0.04659, 0.06209, 0.0771), (0.04864, 0.06803, 0.07267), (0.05149, 0.07519, 0.07193), (0.05439, 0.08168, 0.07517), (0.05654, 0.0857, 0.08157), (0.03878, 0.09227, 0.09063), (0.03824, 0.08883, 0.09771), (0.03679, 0.08244, 0.102), (0.03483, 0.07489, 0.1025), (0.0329, 0.06825, 0.09901), (0.03151, 0.06423, 0.09261), (0.031, 0.06383, 0.08498), (0.03151, 0.06711, 0.07809), (0.0329, 0.07327, 0.07371), (0.03483, 0.08074, 0.07304), (0.03679, 0.08754, 0.07633), (0.03824, 0.09179, 0.08278), (0.01956, 0.09602, 0.09138), (0.01928, 0.09253, 0.09844), (0.01855, 0.086, 0.1027), (0.01756, 0.07826, 0.1032), (0.01659, 0.07143, 0.09964), (0.01589, 0.06728, 0.09321), (0.01564, 0.06683, 0.08558), (0.01589, 0.07016, 0.0787), (0.01659, 0.07646, 0.07435), (0.01756, 0.08411, 0.0737), (0.01855, 0.0911, 0.07704), (0.01928, 0.09549, 0.08351), (2.722e-19, 0.09728, 0.09163), (2.722e-19, 0.09377, 0.09869), (2.722e-19, 0.08719, 0.103), (2.722e-19, 0.07939, 0.1034), (2.722e-19, 0.0725, 0.09985), (2.722e-19, 0.0683, 0.09341), (2.722e-19, 0.06783, 0.08578), (2.722e-19, 0.07118, 0.0789), (2.722e-19, 0.07752, 0.07456), (2.722e-19, 0.08524, 0.07393), (2.722e-19, 0.09229, 0.07727), (2.722e-19, 0.09673, 0.08376), (-0.01956, 0.09602, 0.09138), (-0.01928, 0.09253, 0.09844), (-0.01855, 0.086, 0.1027), (-0.01756, 0.07826, 0.1032), (-0.01659, 0.07143, 0.09964), (-0.01589, 0.06728, 0.09321), (-0.01564, 0.06683, 0.08558), (-0.01589, 0.07016, 0.0787), (-0.01659, 0.07646, 0.07435), (-0.01756, 0.08411, 0.0737), (-0.01855, 0.0911, 0.07704), (-0.01928, 0.09549, 0.08351), (-0.03878, 0.09227, 0.09063), (-0.03824, 0.08883, 0.09771), (-0.03679, 0.08244, 0.102), (-0.03483, 0.07489, 0.1025), (-0.0329, 0.06825, 0.09901), (-0.03151, 0.06423, 0.09261), (-0.031, 0.06383, 0.08498), (-0.03151, 0.06711, 0.07809), (-0.0329, 0.07327, 0.07371), (-0.03483, 0.08074, 0.07304), (-0.03679, 0.08754, 0.07633), (-0.03824, 0.09179, 0.08278), (-0.05733, 0.0861, 0.08941), (-0.05654, 0.08274, 0.0965), (-0.05439, 0.07658, 0.1009), (-0.05149, 0.06935, 0.1014), (-0.04864, 0.06301, 0.09797), (-0.04659, 0.05921, 0.09161), (-0.04584, 0.05889, 0.084), (-0.04659, 0.06209, 0.0771), (-0.04864, 0.06803, 0.07267), (-0.05149, 0.07519, 0.07193), (-0.05439, 0.08168, 0.07517), (-0.05654, 0.0857, 0.08157), (-0.07491, 0.07759, 0.08772), (-0.07387, 0.07435, 0.09483), (-0.07107, 0.06851, 0.09928), (-0.06728, 0.06171, 0.09987), (-0.06356, 0.0558, 0.09654), (-0.06087, 0.0523, 0.09024), (-0.0599, 0.05209, 0.08265), (-0.06087, 0.05519, 0.07573), (-0.06356, 0.06082, 0.07124), (-0.06728, 0.06756, 0.07042), (-0.07107, 0.07362, 0.07356), (-0.07387, 0.07732, 0.0799), (-0.0912, 0.06691, 0.0856), (-0.08994, 0.06382, 0.09274), (-0.08652, 0.05838, 0.09727), (-0.08192, 0.05212, 0.09797), (-0.07738, 0.04674, 0.09474), (-0.07411, 0.04363, 0.08852), (-0.07293, 0.04355, 0.08096), (-0.07411, 0.04651, 0.074), (-0.07738, 0.05176, 0.06944), (-0.08192, 0.05797, 0.06851), (-0.08652, 0.06348, 0.07155), (-0.08994, 0.06678, 0.07781), (-0.1059, 0.05424, 0.08308), (-0.1045, 0.05132, 0.09026), (-0.1005, 0.04636, 0.09488), (-0.09515, 0.04073, 0.09571), (-0.08988, 0.03598, 0.0926), (-0.08608, 0.03333, 0.08647), (-0.08471, 0.03342, 0.07895), (-0.08608, 0.03621, 0.07196), (-0.08988, 0.041, 0.06731), (-0.09515, 0.04658, 0.06625), (-0.1005, 0.05146, 0.06917), (-0.1045, 0.05429, 0.07533), (-0.1189, 0.03979, 0.08021), (-0.1172, 0.03707, 0.08743), (-0.1128, 0.03265, 0.09216), (-0.1068, 0.02775, 0.09313), (-0.1008, 0.02372, 0.09017), (-0.09658, 0.02158, 0.08414), (-0.09504, 0.02186, 0.07665), (-0.09658, 0.02446, 0.06963), (-0.1008, 0.02874, 0.06487), (-0.1068, 0.0336, 0.06368), (-0.1128, 0.03775, 0.06644), (-0.1172, 0.04003, 0.0725), (-0.1297, 0.02381, 0.07704), (-0.128, 0.02131, 0.0843), (-0.1231, 0.01748, 0.08915), (-0.1165, 0.0134, 0.09028), (-0.1101, 0.01016, 0.08748), (-0.1054, 0.008596, 0.08156), (-0.1037, 0.009081, 0.07412), (-0.1054, 0.01148, 0.06705), (-0.1101, 0.01518, 0.06218), (-0.1165, 0.01925, 0.06083), (-0.1231, 0.02259, 0.06343), (-0.128, 0.02427, 0.06937), (-0.1384, 0.006567, 0.07362), (-0.1365, 0.004307, 0.08093), (-0.1313, 0.001129, 0.0859), (-0.1243, -0.002084, 0.08721), (-0.1174, -0.004467, 0.08457), (-0.1125, -0.005413, 0.07878), (-0.1107, -0.004703, 0.07138), (-0.1125, -0.002531, 0.06427), (-0.1174, 0.0005549, 0.05928), (-0.1243, 0.003763, 0.05775), (-0.1313, 0.006233, 0.06019), (-0.1365, 0.007271, 0.066), (-0.1447, -0.01164, 0.07), (-0.1427, -0.01364, 0.07736), (-0.1373, -0.01614, 0.08247), (-0.13, -0.01843, 0.08396), (-0.1228, -0.01991, 0.08151), (-0.1176, -0.0202, 0.07584), (-0.1157, -0.01926, 0.06849), (-0.1176, -0.01732, 0.06133), (-0.1228, -0.01489, 0.05621), (-0.13, -0.01259, 0.05451), (-0.1373, -0.01103, 0.05676), (-0.1427, -0.01068, 0.06243), (-0.1485, -0.03049, 0.06626), (-0.1465, -0.03224, 0.07367), (-0.1409, -0.03402, 0.07892), (-0.1334, -0.03536, 0.0806), (-0.126, -0.03591, 0.07833), (-0.1207, -0.03552, 0.0728), (-0.1188, -0.03433, 0.0655), (-0.1207, -0.03264, 0.05829), (-0.126, -0.03088, 0.05303), (-0.1334, -0.02952, 0.05115), (-0.1409, -0.02892, 0.05321), (-0.1465, -0.02927, 0.05874), (-0.1498, -0.04967, 0.06245), (-0.1477, -0.05115, 0.06992), (-0.1421, -0.05222, 0.07531), (-0.1346, -0.05259, 0.07718), (-0.1271, -0.05218, 0.0751), (-0.1217, -0.05111, 0.06971), (-0.1198, -0.04967, 0.06245), (-0.1217, -0.04823, 0.0552), (-0.1271, -0.04716, 0.0498), (-0.1346, -0.04675, 0.04773), (-0.1421, -0.04712, 0.0496), (-0.1477, -0.04819, 0.05499), (-0.1485, -0.06885, 0.05864), (-0.1465, -0.07007, 0.06616), (-0.1409, -0.07042, 0.07169), (-0.1334, -0.06982, 0.07376), (-0.126, -0.06845, 0.07187), (-0.1207, -0.0667, 0.06661), (-0.1188, -0.06501, 0.05941), (-0.1207, -0.06381, 0.0521), (-0.126, -0.06343, 0.04657), (-0.1334, -0.06397, 0.04431), (-0.1409, -0.06531, 0.04598), (-0.1465, -0.0671, 0.05123), (-0.1447, -0.0877, 0.0549), (-0.1427, -0.08866, 0.06247), (-0.1373, -0.0883, 0.06814), (-0.13, -0.08675, 0.0704), (-0.1228, -0.08445, 0.06869), (-0.1176, -0.08202, 0.06357), (-0.1157, -0.08008, 0.05641), (-0.1176, -0.07913, 0.04906), (-0.1228, -0.07943, 0.0434), (-0.13, -0.08091, 0.04094), (-0.1373, -0.0832, 0.04243), (-0.1427, -0.08569, 0.04754), (-0.1384, -0.1059, 0.05129), (-0.1365, -0.1066, 0.05891), (-0.1313, -0.1056, 0.06472), (-0.1243, -0.1031, 0.06715), (-0.1174, -0.09989, 0.06563), (-0.1125, -0.09681, 0.06064), (-0.1107, -0.09463, 0.05352), (-0.1125, -0.09392, 0.04612), (-0.1174, -0.09487, 0.04033), (-0.1243, -0.09725, 0.0377), (-0.1313, -0.1005, 0.039), (-0.1365, -0.1036, 0.04398), (-0.1297, -0.1231, 0.04786), (-0.128, -0.1236, 0.05553), (-0.1231, -0.1219, 0.06147), (-0.1165, -0.1186, 0.06408), (-0.1101, -0.1145, 0.06272), (-0.1054, -0.1108, 0.05785), (-0.1037, -0.1084, 0.05079), (-0.1054, -0.1079, 0.04334), (-0.1101, -0.1095, 0.03743), (-0.1165, -0.1127, 0.03462), (-0.1231, -0.1168, 0.03576), (-0.128, -0.1206, 0.0406), (-0.1189, -0.1391, 0.04469), (-0.1172, -0.1394, 0.0524), (-0.1128, -0.1371, 0.05846), (-0.1068, -0.1329, 0.06123), (-0.1008, -0.1281, 0.06003), (-0.09658, -0.1238, 0.05528), (-0.09504, -0.1212, 0.04825), (-0.09658, -0.1209, 0.04076), (-0.1008, -0.1231, 0.03474), (-0.1068, -0.1271, 0.03177), (-0.1128, -0.132, 0.03275), (-0.1172, -0.1364, 0.03747), (-0.1059, -0.1536, 0.04182), (-0.1045, -0.1536, 0.04957), (-0.1005, -0.1508, 0.05574), (-0.09515, -0.1459, 0.05865), (-0.08988, -0.1403, 0.0576), (-0.08608, -0.1355, 0.05294), (-0.08471, -0.1328, 0.04596), (-0.08608, -0.1327, 0.03843), (-0.08988, -0.1353, 0.0323), (-0.09515, -0.1401, 0.0292), (-0.1005, -0.1457, 0.03002), (-0.1045, -0.1507, 0.03464), (-0.0912, -0.1663, 0.03931), (-0.08994, -0.1661, 0.04709), (-0.08652, -0.1628, 0.05335), (-0.08192, -0.1573, 0.05639), (-0.07738, -0.1511, 0.05546), (-0.07411, -0.1458, 0.0509), (-0.07293, -0.1429, 0.04394), (-0.07411, -0.143, 0.03639), (-0.07738, -0.1461, 0.03017), (-0.08192, -0.1515, 0.02694), (-0.08652, -0.1577, 0.02764), (-0.08994, -0.1632, 0.03216), (-0.07491, -0.1769, 0.03719), (-0.07387, -0.1767, 0.045), (-0.07107, -0.173, 0.05134), (-0.06728, -0.1669, 0.05449), (-0.06356, -0.1602, 0.05366), (-0.06087, -0.1545, 0.04918), (-0.0599, -0.1514, 0.04225), (-0.06087, -0.1516, 0.03466), (-0.06356, -0.1551, 0.02837), (-0.06728, -0.161, 0.02503), (-0.07107, -0.1678, 0.02563), (-0.07387, -0.1737, 0.03007), (-0.05733, -0.1854, 0.0355), (-0.05654, -0.185, 0.04334), (-0.05439, -0.181, 0.04974), (-0.05149, -0.1745, 0.05297), (-0.04864, -0.1674, 0.05223), (-0.04659, -0.1614, 0.04781), (-0.04584, -0.1582, 0.0409), (-0.04659, -0.1585, 0.03329), (-0.04864, -0.1623, 0.02694), (-0.05149, -0.1687, 0.02352), (-0.05439, -0.1759, 0.02403), (-0.05654, -0.1821, 0.02841), (-0.03878, -0.1916, 0.03427), (-0.03824, -0.1911, 0.04213), (-0.03679, -0.1869, 0.04857), (-0.03483, -0.1801, 0.05187), (-0.0329, -0.1726, 0.05119), (-0.03151, -0.1665, 0.04681), (-0.031, -0.1632, 0.03992), (-0.03151, -0.1636, 0.0323), (-0.0329, -0.1676, 0.02589), (-0.03483, -0.1742, 0.02242), (-0.03679, -0.1818, 0.02286), (-0.03824, -0.1882, 0.0272), (-0.01956, -0.1954, 0.03353), (-0.01928, -0.1948, 0.04139), (-0.01855, -0.1904, 0.04787), (-0.01756, -0.1834, 0.0512), (-0.01659, -0.1758, 0.05056), (-0.01589, -0.1695, 0.0462), (-0.01564, -0.1662, 0.03932), (-0.01589, -0.1666, 0.03169), (-0.01659, -0.1708, 0.02526), (-0.01756, -0.1776, 0.02175), (-0.01855, -0.1853, 0.02216), (-0.01928, -0.1919, 0.02646), (2.722e-19, -0.1966, 0.03328), (2.722e-19, -0.1961, 0.04115), (2.722e-19, -0.1916, 0.04763), (2.722e-19, -0.1846, 0.05097), (2.722e-19, -0.1769, 0.05035), (2.722e-19, -0.1705, 0.046), (2.722e-19, -0.1672, 0.03912), (2.722e-19, -0.1676, 0.03149), (2.722e-19, -0.1718, 0.02505), (2.722e-19, -0.1787, 0.02152), (2.722e-19, -0.1865, 0.02192), (2.722e-19, -0.1931, 0.02622), (0.01956, -0.1954, 0.03353), (0.01928, -0.1948, 0.04139), (0.01855, -0.1904, 0.04787), (0.01756, -0.1834, 0.0512), (0.01659, -0.1758, 0.05056), (0.01589, -0.1695, 0.0462), (0.01564, -0.1662, 0.03932), (0.01589, -0.1666, 0.03169), (0.01659, -0.1708, 0.02526), (0.01756, -0.1776, 0.02175), (0.01855, -0.1853, 0.02216), (0.01928, -0.1919, 0.02646), (0.03878, -0.1916, 0.03427), (0.03824, -0.1911, 0.04213), (0.03679, -0.1869, 0.04857), (0.03483, -0.1801, 0.05187), (0.0329, -0.1726, 0.05119), (0.03151, -0.1665, 0.04681), (0.031, -0.1632, 0.03992), (0.03151, -0.1636, 0.0323), (0.0329, -0.1676, 0.02589), (0.03483, -0.1742, 0.02242), (0.03679, -0.1818, 0.02286), (0.03824, -0.1882, 0.0272), (0.05733, -0.1854, 0.0355), (0.05654, -0.185, 0.04334), (0.05439, -0.181, 0.04974), (0.05149, -0.1745, 0.05297), (0.04864, -0.1674, 0.05223), (0.04659, -0.1614, 0.04781), (0.04584, -0.1582, 0.0409), (0.04659, -0.1585, 0.03329), (0.04864, -0.1623, 0.02694), (0.05149, -0.1687, 0.02352), (0.05439, -0.1759, 0.02403), (0.05654, -0.1821, 0.02841), (0.07491, -0.1769, 0.03719), (0.07387, -0.1767, 0.045), (0.07107, -0.173, 0.05134), (0.06728, -0.1669, 0.05448), (0.06356, -0.1602, 0.05366), (0.06087, -0.1545, 0.04918), (0.0599, -0.1514, 0.04225), (0.06087, -0.1516, 0.03466), (0.06356, -0.1551, 0.02837), (0.06728, -0.161, 0.02503), (0.07107, -0.1678, 0.02563), (0.07387, -0.1737, 0.03007), (0.0912, -0.1663, 0.03931), (0.08994, -0.1661, 0.04709), (0.08652, -0.1628, 0.05335), (0.08192, -0.1573, 0.05639), (0.07738, -0.1511, 0.05546), (0.07411, -0.1458, 0.0509), (0.07293, -0.1429, 0.04394), (0.07411, -0.143, 0.03639), (0.07738, -0.1461, 0.03017), (0.08192, -0.1515, 0.02694), (0.08652, -0.1577, 0.02764), (0.08994, -0.1632, 0.03216), (0.1059, -0.1536, 0.04182), (0.1045, -0.1536, 0.04957), (0.1005, -0.1508, 0.05574), (0.09515, -0.1459, 0.05865), (0.08988, -0.1403, 0.0576), (0.08608, -0.1355, 0.05294), (0.08471, -0.1328, 0.04596), (0.08608, -0.1327, 0.03843), (0.08988, -0.1353, 0.0323), (0.09515, -0.1401, 0.0292), (0.1005, -0.1457, 0.03002), (0.1045, -0.1507, 0.03464), (0.1189, -0.1391, 0.04469), (0.1172, -0.1394, 0.0524), (0.1128, -0.1371, 0.05846), (0.1068, -0.1329, 0.06123), (0.1008, -0.1281, 0.06003), (0.09658, -0.1238, 0.05528), (0.09504, -0.1212, 0.04825), (0.09658, -0.1209, 0.04076), (0.1008, -0.1231, 0.03474), (0.1068, -0.1271, 0.03177), (0.1128, -0.132, 0.03275), (0.1172, -0.1364, 0.03747), (0.1297, -0.1231, 0.04786), (0.128, -0.1236, 0.05553), (0.1231, -0.1219, 0.06147), (0.1165, -0.1186, 0.06408), (0.1101, -0.1145, 0.06272), (0.1054, -0.1108, 0.05785), (0.1037, -0.1084, 0.05079), (0.1054, -0.1079, 0.04334), (0.1101, -0.1095, 0.03743), (0.1165, -0.1127, 0.03462), (0.1231, -0.1168, 0.03576), (0.128, -0.1206, 0.0406), (0.1384, -0.1059, 0.05129), (0.1365, -0.1066, 0.05891), (0.1313, -0.1056, 0.06472), (0.1243, -0.1031, 0.06715), (0.1174, -0.09989, 0.06563), (0.1125, -0.09681, 0.06064), (0.1107, -0.09463, 0.05352), (0.1125, -0.09392, 0.04612), (0.1174, -0.09487, 0.04033), (0.1243, -0.09725, 0.0377), (0.1313, -0.1005, 0.039), (0.1365, -0.1036, 0.04398), (0.1447, -0.0877, 0.0549), (0.1427, -0.08866, 0.06247), (0.1373, -0.0883, 0.06814), (0.13, -0.08675, 0.0704), (0.1228, -0.08445, 0.06869), (0.1176, -0.08202, 0.06357), (0.1157, -0.08008, 0.05641), (0.1176, -0.07913, 0.04906), (0.1228, -0.07943, 0.0434), (0.13, -0.08091, 0.04094), (0.1373, -0.0832, 0.04243), (0.1427, -0.08569, 0.04754), (0.1485, -0.06885, 0.05864), (0.1465, -0.07007, 0.06616), (0.1409, -0.07042, 0.07169), (0.1334, -0.06982, 0.07376), (0.126, -0.06845, 0.07187), (0.1207, -0.0667, 0.06661), (0.1188, -0.06501, 0.05941), (0.1207, -0.06381, 0.0521), (0.126, -0.06343, 0.04657), (0.1334, -0.06397, 0.04431), (0.1409, -0.06531, 0.04598), (0.1465, -0.0671, 0.05123), (0.1375, -0.07491, 0.0478), (-0.1375, -0.07491, 0.0478), (0.1375, -0.04373, 0.05382), (-0.1375, -0.04373, 0.05382), (0.0705, -0.07491, 0.0478), (-0.0705, -0.07491, 0.0478), (-0.04582, -0.01199, 0.06103), (0.04582, -0.01199, 0.06103), (0.04274, -0.09735, 0.04346), (-0.04274, -0.09735, 0.04346), (0.02778, -0.1779, 0.0279), (-0.02778, -0.1779, 0.0279), (0.1375, -0.07777, 0.06259), (-0.1375, -0.07777, 0.06259), (0.1375, -0.04659, 0.06861), (-0.1375, -0.04659, 0.06861), (0.0705, -0.07777, 0.06259), (-0.0705, -0.07777, 0.06259), (-0.04582, -0.01485, 0.07582), (0.04582, -0.01485, 0.07582), (0.04274, -0.1002, 0.05825), (-0.04274, -0.1002, 0.05825), (0.02778, -0.1808, 0.04269), (-0.02778, -0.1808, 0.04269), (0.1288, -0.04373, 0.05382), (0.1288, -0.07491, 0.0478), (0.1288, -0.04659, 0.06861), (0.1288, -0.07777, 0.06259), (-0.1325, -0.07491, 0.0478), (-0.1325, -0.04373, 0.05382), (-0.1325, -0.07777, 0.06259), (-0.1325, -0.04659, 0.06861), (0.02778, -0.1691, 0.0296), (-0.02778, -0.1691, 0.0296), (0.02778, -0.172, 0.04439), (-0.02778, -0.172, 0.04439), (0.06805, -0.04554, 0.4012), (-0.06805, -0.04554, 0.4012), (-0.1029, -0.1619, 0.3768), (0.1028, -0.1619, 0.3768), (0.0705, -0.0802, 0.06887), (-0.0705, -0.0802, 0.06887), (-0.04582, -0.01728, 0.08211), (0.04582, -0.01728, 0.08211), (0.0705, -0.08128, 0.07399), (0.04582, -0.01836, 0.08723), (-0.0705, -0.07885, 0.06771), (-0.04582, -0.01836, 0.08723), (-0.1029, -0.1192, 0.1513), (0.1029, -0.1192, 0.1513), (0.06805, -0.00282, 0.1758), (-0.06805, -0.00282, 0.1758), (0.0705, -0.09673, 0.1527), (0.04582, -0.03381, 0.166), (-0.04582, -0.03381, 0.166), (-0.0705, -0.09673, 0.1527), (0.0705, -0.09597, 0.1491), (0.04582, -0.03305, 0.1624), (-0.04582, -0.03305, 0.1624), (-0.0705, -0.09597, 0.1491), (-0.1029, -0.1205, 0.1575), (0.1029, -0.1205, 0.1575), (0.06805, -0.004131, 0.182), (-0.06805, -0.004131, 0.182), (0.07584, -0.07159, 0.3958), (0.05135, -0.03137, 0.07914), (-0.05135, -0.03137, 0.07914), (-0.07584, -0.07159, 0.3958), (0.05135, -0.03245, 0.08427), (-0.05135, -0.03002, 0.07798), (0.07584, -0.02887, 0.1703), (-0.07584, -0.02887, 0.1703), (-0.05135, -0.0479, 0.163), (0.05135, -0.0479, 0.163), (0.05135, -0.04714, 0.1594), (-0.05135, -0.04714, 0.1594), (0.07584, -0.03018, 0.1765), (-0.07584, -0.03018, 0.1765), (0.06503, -0.06733, 0.07693), (0.09514, -0.09336, 0.1567), (0.06503, -0.08279, 0.1557), (0.06503, -0.08203, 0.1521), (0.09514, -0.09468, 0.163), (0.09514, -0.1361, 0.3822), (0.06503, -0.06625, 0.07181), (-0.06503, -0.06625, 0.07181), (-0.09514, -0.1361, 0.3822), (-0.06503, -0.0649, 0.07064), (-0.09514, -0.09336, 0.1567), (-0.06503, -0.08279, 0.1557), (-0.06503, -0.08203, 0.1521), (-0.09514, -0.09468, 0.163)], [], [(0, 12, 13, 1), (1, 13, 14, 2), (2, 14, 15, 3), (3, 15, 16, 4), (4, 16, 17, 5), (5, 17, 18, 6), (6, 18, 19, 7), (7, 19, 20, 8), (8, 20, 21, 9), (9, 21, 22, 10), (10, 22, 23, 11), (11, 23, 12, 0), (12, 24, 25, 13), (13, 25, 26, 14), (14, 26, 27, 15), (15, 27, 28, 16), (16, 28, 29, 17), (17, 29, 30, 18), (18, 30, 31, 19), (19, 31, 32, 20), (20, 32, 33, 21), (21, 33, 34, 22), (22, 34, 35, 23), (23, 35, 24, 12), (24, 36, 37, 25), (25, 37, 38, 26), (26, 38, 39, 27), (27, 39, 40, 28), (28, 40, 41, 29), (29, 41, 42, 30), (30, 42, 43, 31), (31, 43, 44, 32), (32, 44, 45, 33), (33, 45, 46, 34), (34, 46, 47, 35), (35, 47, 36, 24), (36, 48, 49, 37), (37, 49, 50, 38), (38, 50, 51, 39), (39, 51, 52, 40), (40, 52, 53, 41), (41, 53, 54, 42), (42, 54, 55, 43), (43, 55, 56, 44), (44, 56, 57, 45), (45, 57, 58, 46), (46, 58, 59, 47), (47, 59, 48, 36), (48, 60, 61, 49), (49, 61, 62, 50), (50, 62, 63, 51), (51, 63, 64, 52), (52, 64, 65, 53), (53, 65, 66, 54), (54, 66, 67, 55), (55, 67, 68, 56), (56, 68, 69, 57), (57, 69, 70, 58), (58, 70, 71, 59), (59, 71, 60, 48), (60, 72, 73, 61), (61, 73, 74, 62), (62, 74, 75, 63), (63, 75, 76, 64), (64, 76, 77, 65), (65, 77, 78, 66), (66, 78, 79, 67), (67, 79, 80, 68), (68, 80, 81, 69), (69, 81, 82, 70), (70, 82, 83, 71), (71, 83, 72, 60), (72, 84, 85, 73), (73, 85, 86, 74), (74, 86, 87, 75), (75, 87, 88, 76), (76, 88, 89, 77), (77, 89, 90, 78), (78, 90, 91, 79), (79, 91, 92, 80), (80, 92, 93, 81), (81, 93, 94, 82), (82, 94, 95, 83), (83, 95, 84, 72), (84, 96, 97, 85), (85, 97, 98, 86), (86, 98, 99, 87), (87, 99, 100, 88), (88, 100, 101, 89), (89, 101, 102, 90), (90, 102, 103, 91), (91, 103, 104, 92), (92, 104, 105, 93), (93, 105, 106, 94), (94, 106, 107, 95), (95, 107, 96, 84), (96, 108, 109, 97), (97, 109, 110, 98), (98, 110, 111, 99), (99, 111, 112, 100), (100, 112, 113, 101), (101, 113, 114, 102), (102, 114, 115, 103), (103, 115, 116, 104), (104, 116, 117, 105), (105, 117, 118, 106), (106, 118, 119, 107), (107, 119, 108, 96), (108, 120, 121, 109), (109, 121, 122, 110), (110, 122, 123, 111), (111, 123, 124, 112), (112, 124, 125, 113), (113, 125, 126, 114), (114, 126, 127, 115), (115, 127, 128, 116), (116, 128, 129, 117), (117, 129, 130, 118), (118, 130, 131, 119), (119, 131, 120, 108), (120, 132, 133, 121), (121, 133, 134, 122), (122, 134, 135, 123), (123, 135, 136, 124), (124, 136, 137, 125), (125, 137, 138, 126), (126, 138, 139, 127), (127, 139, 140, 128), (128, 140, 141, 129), (129, 141, 142, 130), (130, 142, 143, 131), (131, 143, 132, 120), (132, 144, 145, 133), (133, 145, 146, 134), (134, 146, 147, 135), (135, 147, 148, 136), (136, 148, 149, 137), (137, 149, 150, 138), (138, 150, 151, 139), (139, 151, 152, 140), (140, 152, 153, 141), (141, 153, 154, 142), (142, 154, 155, 143), (143, 155, 144, 132), (144, 156, 157, 145), (145, 157, 158, 146), (146, 158, 159, 147), (147, 159, 160, 148), (148, 160, 161, 149), (149, 161, 162, 150), (150, 162, 163, 151), (151, 163, 164, 152), (152, 164, 165, 153), (153, 165, 166, 154), (154, 166, 167, 155), (155, 167, 156, 144), (156, 168, 169, 157), (157, 169, 170, 158), (158, 170, 171, 159), (159, 171, 172, 160), (160, 172, 173, 161), (161, 173, 174, 162), (162, 174, 175, 163), (163, 175, 176, 164), (164, 176, 177, 165), (165, 177, 178, 166), (166, 178, 179, 167), (167, 179, 168, 156), (168, 180, 181, 169), (169, 181, 182, 170), (170, 182, 183, 171), (171, 183, 184, 172), (172, 184, 185, 173), (173, 185, 186, 174), (174, 186, 187, 175), (175, 187, 188, 176), (176, 188, 189, 177), (177, 189, 190, 178), (178, 190, 191, 179), (179, 191, 180, 168), (180, 192, 193, 181), (181, 193, 194, 182), (182, 194, 195, 183), (183, 195, 196, 184), (184, 196, 197, 185), (185, 197, 198, 186), (186, 198, 199, 187), (187, 199, 200, 188), (188, 200, 201, 189), (189, 201, 202, 190), (190, 202, 203, 191), (191, 203, 192, 180), (192, 204, 205, 193), (193, 205, 206, 194), (194, 206, 207, 195), (195, 207, 208, 196), (196, 208, 209, 197), (197, 209, 210, 198), (198, 210, 211, 199), (199, 211, 212, 200), (200, 212, 213, 201), (201, 213, 214, 202), (202, 214, 215, 203), (203, 215, 204, 192), (204, 216, 217, 205), (205, 217, 218, 206), (206, 218, 219, 207), (207, 219, 220, 208), (208, 220, 221, 209), (209, 221, 222, 210), (210, 222, 223, 211), (211, 223, 224, 212), (212, 224, 225, 213), (213, 225, 226, 214), (214, 226, 227, 215), (215, 227, 216, 204), (216, 228, 229, 217), (217, 229, 230, 218), (218, 230, 231, 219), (219, 231, 232, 220), (220, 232, 233, 221), (221, 233, 234, 222), (222, 234, 235, 223), (223, 235, 236, 224), (224, 236, 237, 225), (225, 237, 238, 226), (226, 238, 239, 227), (227, 239, 228, 216), (228, 240, 241, 229), (229, 241, 242, 230), (230, 242, 243, 231), (231, 243, 244, 232), (232, 244, 245, 233), (233, 245, 246, 234), (234, 246, 247, 235), (235, 247, 248, 236), (236, 248, 249, 237), (237, 249, 250, 238), (238, 250, 251, 239), (239, 251, 240, 228), (240, 252, 253, 241), (241, 253, 254, 242), (242, 254, 255, 243), (243, 255, 256, 244), (244, 256, 257, 245), (245, 257, 258, 246), (246, 258, 259, 247), (247, 259, 260, 248), (248, 260, 261, 249), (249, 261, 262, 250), (250, 262, 263, 251), (251, 263, 252, 240), (252, 264, 265, 253), (253, 265, 266, 254), (254, 266, 267, 255), (255, 267, 268, 256), (256, 268, 269, 257), (257, 269, 270, 258), (258, 270, 271, 259), (259, 271, 272, 260), (260, 272, 273, 261), (261, 273, 274, 262), (262, 274, 275, 263), (263, 275, 264, 252), (264, 276, 277, 265), (265, 277, 278, 266), (266, 278, 279, 267), (267, 279, 280, 268), (268, 280, 281, 269), (269, 281, 282, 270), (270, 282, 283, 271), (271, 283, 284, 272), (272, 284, 285, 273), (273, 285, 286, 274), (274, 286, 287, 275), (275, 287, 276, 264), (276, 288, 289, 277), (277, 289, 290, 278), (278, 290, 291, 279), (279, 291, 292, 280), (280, 292, 293, 281), (281, 293, 294, 282), (282, 294, 295, 283), (283, 295, 296, 284), (284, 296, 297, 285), (285, 297, 298, 286), (286, 298, 299, 287), (287, 299, 288, 276), (288, 300, 301, 289), (289, 301, 302, 290), (290, 302, 303, 291), (291, 303, 304, 292), (292, 304, 305, 293), (293, 305, 306, 294), (294, 306, 307, 295), (295, 307, 308, 296), (296, 308, 309, 297), (297, 309, 310, 298), (298, 310, 311, 299), (299, 311, 300, 288), (300, 312, 313, 301), (301, 313, 314, 302), (302, 314, 315, 303), (303, 315, 316, 304), (304, 316, 317, 305), (305, 317, 318, 306), (306, 318, 319, 307), (307, 319, 320, 308), (308, 320, 321, 309), (309, 321, 322, 310), (310, 322, 323, 311), (311, 323, 312, 300), (312, 324, 325, 313), (313, 325, 326, 314), (314, 326, 327, 315), (315, 327, 328, 316), (316, 328, 329, 317), (317, 329, 330, 318), (318, 330, 331, 319), (319, 331, 332, 320), (320, 332, 333, 321), (321, 333, 334, 322), (322, 334, 335, 323), (323, 335, 324, 312), (324, 336, 337, 325), (325, 337, 338, 326), (326, 338, 339, 327), (327, 339, 340, 328), (328, 340, 341, 329), (329, 341, 342, 330), (330, 342, 343, 331), (331, 343, 344, 332), (332, 344, 345, 333), (333, 345, 346, 334), (334, 346, 347, 335), (335, 347, 336, 324), (336, 348, 349, 337), (337, 349, 350, 338), (338, 350, 351, 339), (339, 351, 352, 340), (340, 352, 353, 341), (341, 353, 354, 342), (342, 354, 355, 343), (343, 355, 356, 344), (344, 356, 357, 345), (345, 357, 358, 346), (346, 358, 359, 347), (347, 359, 348, 336), (348, 360, 361, 349), (349, 361, 362, 350), (350, 362, 363, 351), (351, 363, 364, 352), (352, 364, 365, 353), (353, 365, 366, 354), (354, 366, 367, 355), (355, 367, 368, 356), (356, 368, 369, 357), (357, 369, 370, 358), (358, 370, 371, 359), (359, 371, 360, 348), (360, 372, 373, 361), (361, 373, 374, 362), (362, 374, 375, 363), (363, 375, 376, 364), (364, 376, 377, 365), (365, 377, 378, 366), (366, 378, 379, 367), (367, 379, 380, 368), (368, 380, 381, 369), (369, 381, 382, 370), (370, 382, 383, 371), (371, 383, 372, 360), (372, 384, 385, 373), (373, 385, 386, 374), (374, 386, 387, 375), (375, 387, 388, 376), (376, 388, 389, 377), (377, 389, 390, 378), (378, 390, 391, 379), (379, 391, 392, 380), (380, 392, 393, 381), (381, 393, 394, 382), (382, 394, 395, 383), (383, 395, 384, 372), (384, 396, 397, 385), (385, 397, 398, 386), (386, 398, 399, 387), (387, 399, 400, 388), (388, 400, 401, 389), (389, 401, 402, 390), (390, 402, 403, 391), (391, 403, 404, 392), (392, 404, 405, 393), (393, 405, 406, 394), (394, 406, 407, 395), (395, 407, 396, 384), (396, 408, 409, 397), (397, 409, 410, 398), (398, 410, 411, 399), (399, 411, 412, 400), (400, 412, 413, 401), (401, 413, 414, 402), (402, 414, 415, 403), (403, 415, 416, 404), (404, 416, 417, 405), (405, 417, 418, 406), (406, 418, 419, 407), (407, 419, 408, 396), (408, 420, 421, 409), (409, 421, 422, 410), (410, 422, 423, 411), (411, 423, 424, 412), (412, 424, 425, 413), (413, 425, 426, 414), (414, 426, 427, 415), (415, 427, 428, 416), (416, 428, 429, 417), (417, 429, 430, 418), (418, 430, 431, 419), (419, 431, 420, 408), (420, 432, 433, 421), (421, 433, 434, 422), (422, 434, 435, 423), (423, 435, 436, 424), (424, 436, 437, 425), (425, 437, 438, 426), (426, 438, 439, 427), (427, 439, 440, 428), (428, 440, 441, 429), (429, 441, 442, 430), (430, 442, 443, 431), (431, 443, 432, 420), (432, 444, 445, 433), (433, 445, 446, 434), (434, 446, 447, 435), (435, 447, 448, 436), (436, 448, 449, 437), (437, 449, 450, 438), (438, 450, 451, 439), (439, 451, 452, 440), (440, 452, 453, 441), (441, 453, 454, 442), (442, 454, 455, 443), (443, 455, 444, 432), (444, 456, 457, 445), (445, 457, 458, 446), (446, 458, 459, 447), (447, 459, 460, 448), (448, 460, 461, 449), (449, 461, 462, 450), (450, 462, 463, 451), (451, 463, 464, 452), (452, 464, 465, 453), (453, 465, 466, 454), (454, 466, 467, 455), (455, 467, 456, 444), (456, 468, 469, 457), (457, 469, 470, 458), (458, 470, 471, 459), (459, 471, 472, 460), (460, 472, 473, 461), (461, 473, 474, 462), (462, 474, 475, 463), (463, 475, 476, 464), (464, 476, 477, 465), (465, 477, 478, 466), (466, 478, 479, 467), (467, 479, 468, 456), (468, 480, 481, 469), (469, 481, 482, 470), (470, 482, 483, 471), (471, 483, 484, 472), (472, 484, 485, 473), (473, 485, 486, 474), (474, 486, 487, 475), (475, 487, 488, 476), (476, 488, 489, 477), (477, 489, 490, 478), (478, 490, 491, 479), (479, 491, 480, 468), (480, 492, 493, 481), (481, 493, 494, 482), (482, 494, 495, 483), (483, 495, 496, 484), (484, 496, 497, 485), (485, 497, 498, 486), (486, 498, 499, 487), (487, 499, 500, 488), (488, 500, 501, 489), (489, 501, 502, 490), (490, 502, 503, 491), (491, 503, 492, 480), (492, 504, 505, 493), (493, 505, 506, 494), (494, 506, 507, 495), (495, 507, 508, 496), (496, 508, 509, 497), (497, 509, 510, 498), (498, 510, 511, 499), (499, 511, 512, 500), (500, 512, 513, 501), (501, 513, 514, 502), (502, 514, 515, 503), (503, 515, 504, 492), (504, 516, 517, 505), (505, 517, 518, 506), (506, 518, 519, 507), (507, 519, 520, 508), (508, 520, 521, 509), (509, 521, 522, 510), (510, 522, 523, 511), (511, 523, 524, 512), (512, 524, 525, 513), (513, 525, 526, 514), (514, 526, 527, 515), (515, 527, 516, 504), (516, 528, 529, 517), (517, 529, 530, 518), (518, 530, 531, 519), (519, 531, 532, 520), (520, 532, 533, 521), (521, 533, 534, 522), (522, 534, 535, 523), (523, 535, 536, 524), (524, 536, 537, 525), (525, 537, 538, 526), (526, 538, 539, 527), (527, 539, 528, 516), (528, 540, 541, 529), (529, 541, 542, 530), (530, 542, 543, 531), (531, 543, 544, 532), (532, 544, 545, 533), (533, 545, 546, 534), (534, 546, 547, 535), (535, 547, 548, 536), (536, 548, 549, 537), (537, 549, 550, 538), (538, 550, 551, 539), (539, 551, 540, 528), (540, 552, 553, 541), (541, 553, 554, 542), (542, 554, 555, 543), (543, 555, 556, 544), (544, 556, 557, 545), (545, 557, 558, 546), (546, 558, 559, 547), (547, 559, 560, 548), (548, 560, 561, 549), (549, 561, 562, 550), (550, 562, 563, 551), (551, 563, 552, 540), (552, 564, 565, 553), (553, 565, 566, 554), (554, 566, 567, 555), (555, 567, 568, 556), (556, 568, 569, 557), (557, 569, 570, 558), (558, 570, 571, 559), (559, 571, 572, 560), (560, 572, 573, 561), (561, 573, 574, 562), (562, 574, 575, 563), (563, 575, 564, 552), (564, 0, 1, 565), (565, 1, 2, 566), (566, 2, 3, 567), (567, 3, 4, 568), (568, 4, 5, 569), (569, 5, 6, 570), (570, 6, 7, 571), (571, 7, 8, 572), (572, 8, 9, 573), (573, 9, 10, 574), (574, 10, 11, 575), (575, 11, 0, 564), (604, 577, 579, 605), (601, 580, 583, 600), (580, 581, 582, 583), (581, 580, 584, 585), (609, 608, 586, 587), (606, 607, 591, 589), (603, 602, 595, 592), (592, 595, 594, 593), (593, 597, 596, 592), (611, 599, 598, 610), (582, 594, 595, 583), (608, 610, 598, 586), (601, 603, 592, 580), (580, 592, 596, 584), (604, 606, 589, 577), (609, 611, 597, 585), (585, 597, 593, 581), (577, 589, 591, 579), (605, 607, 594, 582), (586, 598, 599, 587), (600, 602, 590, 578), (578, 590, 588, 576), (583, 595, 602, 600), (576, 588, 603, 601), (588, 590, 602, 603), (576, 601, 600, 578), (579, 591, 607, 605), (581, 593, 606, 604), (593, 594, 607, 606), (581, 604, 605, 582), (587, 599, 611, 609), (584, 596, 610, 608), (597, 611, 610, 596), (585, 584, 608, 609), (667, 636, 614, 662), (641, 642, 618, 619), (638, 639, 613, 612), (652, 638, 612, 640), (636, 637, 615, 614), (617, 616, 620, 622), (641, 619, 621, 644), (619, 618, 623, 621), (661, 617, 622, 663), (631, 628, 625, 624), (649, 629, 626, 646), (629, 630, 627, 626), (665, 631, 624, 664), (666, 635, 631, 665), (633, 634, 630, 629), (650, 633, 629, 649), (635, 632, 628, 631), (622, 620, 632, 635), (644, 621, 633, 650), (621, 623, 634, 633), (663, 622, 635, 666), (624, 625, 637, 636), (646, 626, 638, 652), (626, 627, 639, 638), (664, 624, 636, 667), (627, 647, 653, 639), (655, 646, 652, 658), (623, 645, 651, 634), (654, 644, 650, 657), (657, 650, 649, 656), (634, 651, 648, 630), (630, 648, 647, 627), (656, 649, 646, 655), (618, 642, 645, 623), (660, 641, 644, 654), (658, 652, 640, 659), (660, 661, 642, 641), (639, 653, 643, 613), (616, 617, 661, 660), (637, 658, 659, 615), (616, 660, 654, 620), (628, 656, 655, 625), (632, 657, 656, 628), (620, 654, 657, 632), (625, 655, 658, 637), (647, 664, 667, 653), (645, 663, 666, 651), (651, 666, 665, 648), (648, 665, 664, 647), (642, 661, 663, 645), (653, 667, 662, 643)])
me_torus.polygons.foreach_set('use_smooth', [True] * 661)
me_torus.materials.append(mat_interior___black)
me_torus.use_remesh_preserve_volume = False
me_torus.use_remesh_preserve_attributes = False
me_torus.use_mirror_vertex_groups = False
me_torus.update()

# ---- objects
ob_interior___seats = bpy.data.objects.new('Interior - Seats', me_plane_125)
ob_interior___shell = bpy.data.objects.new('Interior - Shell', me_plane_060)
ob_interior___steering_wheel = bpy.data.objects.new('Interior - Steering Wheel', me_torus)

# ---- transforms, parenting, visibility, modifiers, constraints
ob_interior___seats.location = (0.0, 0.0, 0.0)
ob_interior___seats.visible_glossy = False
ob_interior___seats.lineart.crease_threshold = 0.0
_vg = ob_interior___seats.vertex_groups.new(name='Group')
_m = ob_interior___seats.modifiers.new('Mirror', 'MIRROR')
_m.use_clip = True
_m = ob_interior___seats.modifiers.new('Subsurf', 'SUBSURF')
_m.uv_smooth = 'PRESERVE_CORNERS'
_m.render_levels = 3
_m.show_only_control_edges = False
ob_interior___shell.location = (0.0, 0.0, 0.0)
ob_interior___shell.visible_glossy = False
ob_interior___shell.lineart.crease_threshold = 0.0
_vg = ob_interior___shell.vertex_groups.new(name='Group')
_m = ob_interior___shell.modifiers.new('Mirror', 'MIRROR')
_m.use_clip = True
_m = ob_interior___shell.modifiers.new('Subsurf', 'SUBSURF')
_m.uv_smooth = 'PRESERVE_CORNERS'
_m.quality = 2
_m.show_only_control_edges = False
ob_interior___steering_wheel.location = (0.3882, -0.1305, 0.8254)
ob_interior___steering_wheel.rotation_euler = (1.571, -0.0, 0.0)
ob_interior___steering_wheel.scale = (1.0, 1.0, 1.0)
ob_interior___steering_wheel.lineart.crease_threshold = 0.0
_m = ob_interior___steering_wheel.modifiers.new('Subsurf', 'SUBSURF')
_m.uv_smooth = 'PRESERVE_CORNERS'
_m.quality = 2
_m.show_only_control_edges = False

# ---- collection membership
col_collection_1.objects.link(ob_interior___seats)
col_collection_1.objects.link(ob_interior___shell)
col_collection_1.objects.link(ob_interior___steering_wheel)

# ---- scene / render settings (as saved in the file)
scene.frame_start = 1; scene.frame_end = 250; scene.frame_set(1)
scene.render.engine = 'CYCLES'
scene.render.fps = 30
scene.render.dither_intensity = 0.0
scene.cycles.use_denoising = False
scene.cycles.samples = 500
scene.cycles.sampling_pattern = 'TABULATED_SOBOL'
scene.cycles.use_adaptive_sampling = False
scene.cycles.use_light_tree = False
scene.cycles.blur_glossy = 0.0
scene.cycles.sample_clamp_indirect = 0.0
scene.view_settings.view_transform = 'Standard'
bpy.context.view_layer.update()

# ---- added for rendering (the .blend has no active camera and no usable light): camera, sun
cam_auto = bpy.data.cameras.new('AutoCamera')
cam_auto.lens = 50.0
cam_auto.sensor_width = 36.0
cam_auto.clip_end = 1000.0
ob_auto_camera = bpy.data.objects.new('AutoCamera', cam_auto)
scene.collection.objects.link(ob_auto_camera)
ob_auto_camera.location = (2.92827, -2.9775, 3.09857)
ob_auto_camera.rotation_euler = (1.09748, -7.21219e-08, 0.694738)
scene.camera = ob_auto_camera
light_auto_sun = bpy.data.lights.new('AutoSun', 'SUN')
light_auto_sun.energy = 3.0
light_auto_sun.angle = 0.0523599
ob_auto_sun = bpy.data.objects.new('AutoSun', light_auto_sun)
scene.collection.objects.link(ob_auto_sun)
ob_auto_sun.rotation_euler = (0.872665, 0.174533, 0.523599)
bpy.context.view_layer.update()
